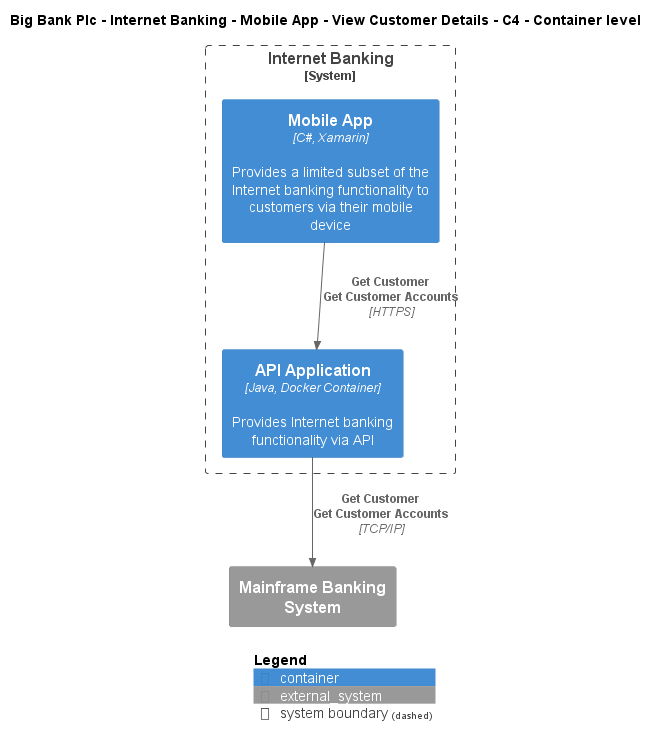

The diagram above was rendered by PlantUML. Its source (embedded in the PNG):
@startuml
!include ..\..\..\..\..\..\..\.c4s\C4_Container.puml

AddElementTag("c4interflow:lifecycle:new", $bgColor=green, $fontColor=#ffffff, $borderColor=green, $shadowing="False")
AddElementTag("c4interflow:lifecycle:changed", $bgColor=orange, $fontColor=#ffffff, $borderColor=orange, $shadowing="False")
AddElementTag("c4interflow:lifecycle:removed", $bgColor=red, $fontColor=#ffffff, $borderColor=red, $shadowing="False")

AddRelTag("c4interflow:lifecycle:new", $textColor=green, $lineColor=green)
AddRelTag("c4interflow:lifecycle:changed", $textColor=orange, $lineColor=orange)
AddRelTag("c4interflow:lifecycle:removed", $textColor=red, $lineColor=red)

SHOW_PERSON_PORTRAIT()
LAYOUT_TOP_DOWN()

skinparam linetype polyline

title Big Bank Plc - Internet Banking - Mobile App - View Customer Details - C4 - Container level


System_Boundary(BigBankPlc.SoftwareSystems.InternetBanking, "Internet Banking") {
    Container(BigBankPlc.SoftwareSystems.InternetBanking.Containers.MobileApp, "Mobile App", "C#, Xamarin", "Provides a limited subset of the Internet banking functionality to customers via their mobile device")
    Container(BigBankPlc.SoftwareSystems.InternetBanking.Containers.APIApplication, "API Application", "Java, Docker Container", "Provides Internet banking functionality via API")
}
System_Ext(BigBankPlc.SoftwareSystems.MainframeBankingSystem, "Mainframe Banking System", "")

Rel(BigBankPlc.SoftwareSystems.InternetBanking.Containers.MobileApp, BigBankPlc.SoftwareSystems.InternetBanking.Containers.APIApplication, "Get Customer\nGet Customer Accounts", "HTTPS", $tags="protocol:https")
Rel(BigBankPlc.SoftwareSystems.InternetBanking.Containers.APIApplication, BigBankPlc.SoftwareSystems.MainframeBankingSystem, "Get Customer\nGet Customer Accounts", "TCP/IP", $tags="protocol:tcp/ip")


SHOW_LEGEND()
@enduml